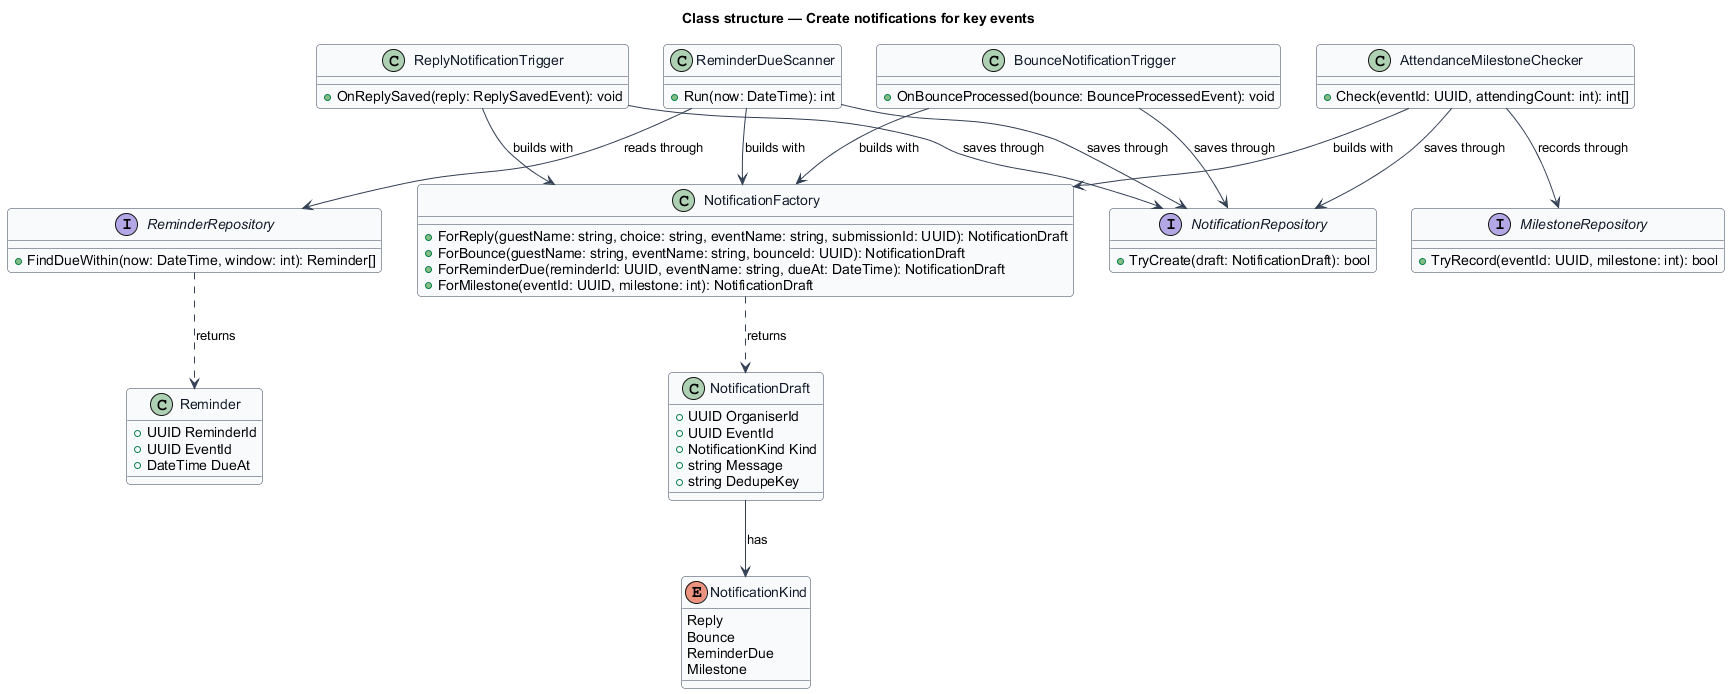

The diagram above was rendered by PlantUML. Its source (embedded in the PNG):
@startuml
' --- shared skin header ---
skinparam backgroundColor #FFFFFF
skinparam shadowing false
skinparam roundcorner 8
skinparam defaultFontName Arial
skinparam ArrowColor #344054
skinparam class {
  BorderColor #344054
  FontColor #101828
  BackgroundColor #F9FAFB
}
' --------------------------
title Class structure — Create notifications for key events

enum NotificationKind {
  Reply
  Bounce
  ReminderDue
  Milestone
}

class NotificationDraft {
  +UUID OrganiserId
  +UUID EventId
  +NotificationKind Kind
  +string Message
  +string DedupeKey
}

class NotificationFactory {
  +ForReply(guestName: string, choice: string, eventName: string, submissionId: UUID): NotificationDraft
  +ForBounce(guestName: string, eventName: string, bounceId: UUID): NotificationDraft
  +ForReminderDue(reminderId: UUID, eventName: string, dueAt: DateTime): NotificationDraft
  +ForMilestone(eventId: UUID, milestone: int): NotificationDraft
}

class ReplyNotificationTrigger {
  +OnReplySaved(reply: ReplySavedEvent): void
}

class BounceNotificationTrigger {
  +OnBounceProcessed(bounce: BounceProcessedEvent): void
}

class ReminderDueScanner {
  +Run(now: DateTime): int
}

class AttendanceMilestoneChecker {
  +Check(eventId: UUID, attendingCount: int): int[]
}

interface NotificationRepository {
  +TryCreate(draft: NotificationDraft): bool
}

interface MilestoneRepository {
  +TryRecord(eventId: UUID, milestone: int): bool
}

interface ReminderRepository {
  +FindDueWithin(now: DateTime, window: int): Reminder[]
}

class Reminder {
  +UUID ReminderId
  +UUID EventId
  +DateTime DueAt
}

ReplyNotificationTrigger --> NotificationFactory : builds with
BounceNotificationTrigger --> NotificationFactory : builds with
ReminderDueScanner --> NotificationFactory : builds with
AttendanceMilestoneChecker --> NotificationFactory : builds with
ReplyNotificationTrigger --> NotificationRepository : saves through
BounceNotificationTrigger --> NotificationRepository : saves through
ReminderDueScanner --> NotificationRepository : saves through
ReminderDueScanner --> ReminderRepository : reads through
AttendanceMilestoneChecker --> MilestoneRepository : records through
AttendanceMilestoneChecker --> NotificationRepository : saves through
NotificationFactory ..> NotificationDraft : returns
NotificationDraft --> NotificationKind : has
ReminderRepository ..> Reminder : returns
@enduml